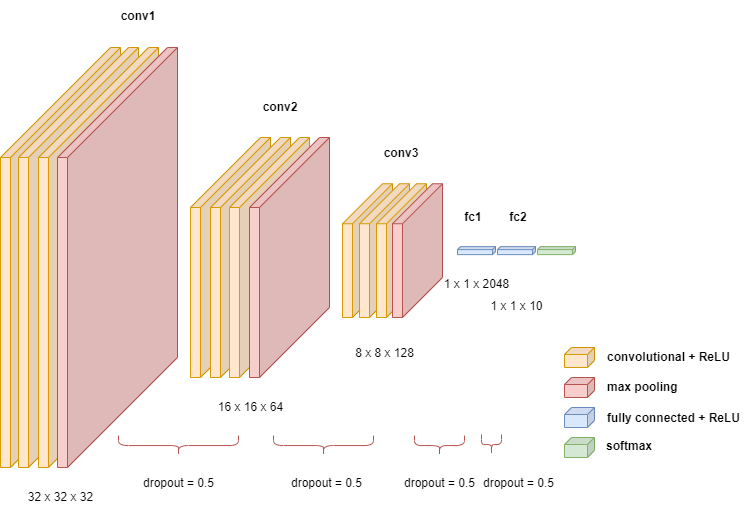

The diagram above was exported from draw.io. Its source (the exported page's mxGraphModel, read from the mxfile embedded in the PNG):
<mxGraphModel dx="2012" dy="635" grid="1" gridSize="10" guides="1" tooltips="1" connect="1" arrows="1" fold="1" page="1" pageScale="1" pageWidth="827" pageHeight="583" math="0" shadow="0">
  <root>
    <mxCell id="0" />
    <mxCell id="1" parent="0" />
    <mxCell id="4f-DMQIj-ya-iA7LCkDa-7" value="" style="shape=cube;whiteSpace=wrap;html=1;boundedLbl=1;backgroundOutline=1;darkOpacity=0.05;darkOpacity2=0.1;size=40;direction=east;flipH=1;fillColor=#ffe6cc;strokeColor=#d79b00;" parent="1" vertex="1">
      <mxGeometry x="259" y="232.25" width="50" height="133.75" as="geometry" />
    </mxCell>
    <mxCell id="4f-DMQIj-ya-iA7LCkDa-8" value="" style="shape=cube;whiteSpace=wrap;html=1;boundedLbl=1;backgroundOutline=1;darkOpacity=0.05;darkOpacity2=0.1;size=40;direction=east;flipH=1;fillColor=#ffe6cc;strokeColor=#d79b00;" parent="1" vertex="1">
      <mxGeometry x="276" y="232.25" width="50" height="133.75" as="geometry" />
    </mxCell>
    <mxCell id="4f-DMQIj-ya-iA7LCkDa-9" value="" style="shape=cube;whiteSpace=wrap;html=1;boundedLbl=1;backgroundOutline=1;darkOpacity=0.05;darkOpacity2=0.1;size=40;direction=east;flipH=1;fillColor=#ffe6cc;strokeColor=#d79b00;" parent="1" vertex="1">
      <mxGeometry x="293" y="232.25" width="50" height="133.75" as="geometry" />
    </mxCell>
    <mxCell id="4f-DMQIj-ya-iA7LCkDa-6" value="" style="shape=cube;whiteSpace=wrap;html=1;boundedLbl=1;backgroundOutline=1;darkOpacity=0.05;darkOpacity2=0.1;size=40;direction=east;flipH=1;fillColor=#f8cecc;strokeColor=#b85450;" parent="1" vertex="1">
      <mxGeometry x="309" y="232.25" width="50" height="133.75" as="geometry" />
    </mxCell>
    <mxCell id="4f-DMQIj-ya-iA7LCkDa-22" value="" style="shape=cube;whiteSpace=wrap;html=1;boundedLbl=1;backgroundOutline=1;darkOpacity=0.05;darkOpacity2=0.1;size=3;direction=east;flipH=1;fillColor=#dae8fc;strokeColor=#6c8ebf;" parent="1" vertex="1">
      <mxGeometry x="374" y="295.13" width="38" height="8" as="geometry" />
    </mxCell>
    <mxCell id="4f-DMQIj-ya-iA7LCkDa-23" value="" style="shape=cube;whiteSpace=wrap;html=1;boundedLbl=1;backgroundOutline=1;darkOpacity=0.05;darkOpacity2=0.1;size=7;direction=east;flipH=1;fillColor=#ffe6cc;strokeColor=#d79b00;" parent="1" vertex="1">
      <mxGeometry x="481" y="396" width="30" height="20" as="geometry" />
    </mxCell>
    <mxCell id="4f-DMQIj-ya-iA7LCkDa-24" value="" style="shape=cube;whiteSpace=wrap;html=1;boundedLbl=1;backgroundOutline=1;darkOpacity=0.05;darkOpacity2=0.1;size=7;direction=east;flipH=1;fillColor=#f8cecc;strokeColor=#b85450;" parent="1" vertex="1">
      <mxGeometry x="481" y="426" width="30" height="20" as="geometry" />
    </mxCell>
    <mxCell id="4f-DMQIj-ya-iA7LCkDa-26" value="" style="shape=cube;whiteSpace=wrap;html=1;boundedLbl=1;backgroundOutline=1;darkOpacity=0.05;darkOpacity2=0.1;size=7;direction=east;flipH=1;fillColor=#dae8fc;strokeColor=#6c8ebf;" parent="1" vertex="1">
      <mxGeometry x="481" y="456" width="30" height="20" as="geometry" />
    </mxCell>
    <mxCell id="4f-DMQIj-ya-iA7LCkDa-27" value="" style="shape=cube;whiteSpace=wrap;html=1;boundedLbl=1;backgroundOutline=1;darkOpacity=0.05;darkOpacity2=0.1;size=3;direction=east;flipH=1;fillColor=#d5e8d4;strokeColor=#82b366;" parent="1" vertex="1">
      <mxGeometry x="454" y="295.12" width="38" height="8" as="geometry" />
    </mxCell>
    <mxCell id="4f-DMQIj-ya-iA7LCkDa-28" value="" style="shape=cube;whiteSpace=wrap;html=1;boundedLbl=1;backgroundOutline=1;darkOpacity=0.05;darkOpacity2=0.1;size=7;direction=east;flipH=1;fillColor=#d5e8d4;strokeColor=#82b366;" parent="1" vertex="1">
      <mxGeometry x="481" y="486" width="30" height="20" as="geometry" />
    </mxCell>
    <mxCell id="4f-DMQIj-ya-iA7LCkDa-29" value="&lt;b&gt;conv1&lt;/b&gt;" style="text;html=1;strokeColor=none;fillColor=none;align=center;verticalAlign=middle;whiteSpace=wrap;rounded=0;" parent="1" vertex="1">
      <mxGeometry x="35" y="49" width="40" height="30" as="geometry" />
    </mxCell>
    <mxCell id="4f-DMQIj-ya-iA7LCkDa-31" value="&lt;b&gt;conv2&lt;/b&gt;" style="text;html=1;strokeColor=none;fillColor=none;align=center;verticalAlign=middle;whiteSpace=wrap;rounded=0;" parent="1" vertex="1">
      <mxGeometry x="176.5" y="140" width="40" height="30" as="geometry" />
    </mxCell>
    <mxCell id="4f-DMQIj-ya-iA7LCkDa-32" value="&lt;b&gt;conv3&lt;/b&gt;" style="text;html=1;strokeColor=none;fillColor=none;align=center;verticalAlign=middle;whiteSpace=wrap;rounded=0;" parent="1" vertex="1">
      <mxGeometry x="298" y="186" width="40" height="30" as="geometry" />
    </mxCell>
    <mxCell id="4f-DMQIj-ya-iA7LCkDa-37" value="&lt;b&gt;fc1&lt;/b&gt;" style="text;html=1;strokeColor=none;fillColor=none;align=center;verticalAlign=middle;whiteSpace=wrap;rounded=0;" parent="1" vertex="1">
      <mxGeometry x="370" y="250" width="40" height="30" as="geometry" />
    </mxCell>
    <mxCell id="4f-DMQIj-ya-iA7LCkDa-38" value="8 x 8 x 128" style="text;html=1;strokeColor=none;fillColor=none;align=center;verticalAlign=middle;whiteSpace=wrap;rounded=0;" parent="1" vertex="1">
      <mxGeometry x="251.5" y="386" width="99" height="30" as="geometry" />
    </mxCell>
    <mxCell id="4f-DMQIj-ya-iA7LCkDa-39" value="16 x 16 x 64" style="text;html=1;strokeColor=none;fillColor=none;align=center;verticalAlign=middle;whiteSpace=wrap;rounded=0;" parent="1" vertex="1">
      <mxGeometry x="117.5" y="440" width="99" height="30" as="geometry" />
    </mxCell>
    <mxCell id="4f-DMQIj-ya-iA7LCkDa-40" value="32 x 32 x 32" style="text;html=1;strokeColor=none;fillColor=none;align=center;verticalAlign=middle;whiteSpace=wrap;rounded=0;" parent="1" vertex="1">
      <mxGeometry x="-72.5" y="530" width="99" height="30" as="geometry" />
    </mxCell>
    <mxCell id="zW3mTf7vAEX2V6ZKgZhZ-3" value="" style="shape=cube;whiteSpace=wrap;html=1;boundedLbl=1;backgroundOutline=1;darkOpacity=0.05;darkOpacity2=0.1;size=70;direction=east;flipH=1;fillColor=#ffe6cc;strokeColor=#d79b00;" vertex="1" parent="1">
      <mxGeometry x="107" y="186" width="80" height="240" as="geometry" />
    </mxCell>
    <mxCell id="4f-DMQIj-ya-iA7LCkDa-48" value="1 x 1 x 2048" style="text;html=1;strokeColor=none;fillColor=none;align=center;verticalAlign=middle;whiteSpace=wrap;rounded=0;" parent="1" vertex="1">
      <mxGeometry x="343.5" y="320" width="99" height="24" as="geometry" />
    </mxCell>
    <mxCell id="4f-DMQIj-ya-iA7LCkDa-49" value="1 x 1 x 10" style="text;html=1;strokeColor=none;fillColor=none;align=center;verticalAlign=middle;whiteSpace=wrap;rounded=0;" parent="1" vertex="1">
      <mxGeometry x="383.5" y="342" width="99" height="24" as="geometry" />
    </mxCell>
    <mxCell id="4f-DMQIj-ya-iA7LCkDa-50" value="convolutional + ReLU" style="text;html=1;strokeColor=none;fillColor=none;align=left;verticalAlign=middle;whiteSpace=wrap;rounded=0;fontStyle=1" parent="1" vertex="1">
      <mxGeometry x="522" y="393.06" width="138" height="23.88" as="geometry" />
    </mxCell>
    <mxCell id="4f-DMQIj-ya-iA7LCkDa-51" value="max pooling" style="text;html=1;strokeColor=none;fillColor=none;align=left;verticalAlign=middle;whiteSpace=wrap;rounded=0;fontStyle=1" parent="1" vertex="1">
      <mxGeometry x="522" y="423.06" width="138" height="23.88" as="geometry" />
    </mxCell>
    <mxCell id="4f-DMQIj-ya-iA7LCkDa-52" value="fully connected + ReLU" style="text;html=1;strokeColor=none;fillColor=none;align=left;verticalAlign=middle;whiteSpace=wrap;rounded=0;fontStyle=1" parent="1" vertex="1">
      <mxGeometry x="522" y="454.12" width="138" height="23.88" as="geometry" />
    </mxCell>
    <mxCell id="zW3mTf7vAEX2V6ZKgZhZ-4" value="" style="shape=cube;whiteSpace=wrap;html=1;boundedLbl=1;backgroundOutline=1;darkOpacity=0.05;darkOpacity2=0.1;size=110;direction=east;flipH=1;fillColor=#ffe6cc;strokeColor=#d79b00;" vertex="1" parent="1">
      <mxGeometry x="-83" y="96" width="120" height="420" as="geometry" />
    </mxCell>
    <mxCell id="4f-DMQIj-ya-iA7LCkDa-53" value="softmax" style="text;html=1;strokeColor=none;fillColor=none;align=left;verticalAlign=middle;whiteSpace=wrap;rounded=0;fontStyle=1" parent="1" vertex="1">
      <mxGeometry x="521" y="482.12" width="138" height="23.88" as="geometry" />
    </mxCell>
    <mxCell id="4f-DMQIj-ya-iA7LCkDa-4" value="" style="shape=cube;whiteSpace=wrap;html=1;boundedLbl=1;backgroundOutline=1;darkOpacity=0.05;darkOpacity2=0.1;size=70;direction=east;flipH=1;fillColor=#ffe6cc;strokeColor=#d79b00;" parent="1" vertex="1">
      <mxGeometry x="127" y="186" width="80" height="240" as="geometry" />
    </mxCell>
    <mxCell id="4f-DMQIj-ya-iA7LCkDa-5" value="" style="shape=cube;whiteSpace=wrap;html=1;boundedLbl=1;backgroundOutline=1;darkOpacity=0.05;darkOpacity2=0.1;size=70;direction=east;flipH=1;fillColor=#ffe6cc;strokeColor=#d79b00;" parent="1" vertex="1">
      <mxGeometry x="146" y="186" width="80" height="240" as="geometry" />
    </mxCell>
    <mxCell id="4f-DMQIj-ya-iA7LCkDa-3" value="" style="shape=cube;whiteSpace=wrap;html=1;boundedLbl=1;backgroundOutline=1;darkOpacity=0.05;darkOpacity2=0.1;size=70;direction=east;flipH=1;fillColor=#f8cecc;strokeColor=#b85450;" parent="1" vertex="1">
      <mxGeometry x="166" y="186" width="80" height="240" as="geometry" />
    </mxCell>
    <mxCell id="4f-DMQIj-ya-iA7LCkDa-1" value="" style="shape=cube;whiteSpace=wrap;html=1;boundedLbl=1;backgroundOutline=1;darkOpacity=0.05;darkOpacity2=0.1;size=110;direction=east;flipH=1;fillColor=#ffe6cc;strokeColor=#d79b00;" parent="1" vertex="1">
      <mxGeometry x="-65" y="96" width="120" height="420" as="geometry" />
    </mxCell>
    <mxCell id="4f-DMQIj-ya-iA7LCkDa-2" value="" style="shape=cube;whiteSpace=wrap;html=1;boundedLbl=1;backgroundOutline=1;darkOpacity=0.05;darkOpacity2=0.1;size=110;direction=east;flipH=1;fillColor=#ffe6cc;strokeColor=#d79b00;" parent="1" vertex="1">
      <mxGeometry x="-45" y="96" width="120" height="420" as="geometry" />
    </mxCell>
    <mxCell id="zW3mTf7vAEX2V6ZKgZhZ-6" value="" style="shape=cube;whiteSpace=wrap;html=1;boundedLbl=1;backgroundOutline=1;darkOpacity=0.05;darkOpacity2=0.1;size=110;direction=east;flipH=1;fillColor=#F8CECC;strokeColor=#B85450;" vertex="1" parent="1">
      <mxGeometry x="-26" y="96" width="120" height="420" as="geometry" />
    </mxCell>
    <mxCell id="zW3mTf7vAEX2V6ZKgZhZ-8" value="" style="shape=cube;whiteSpace=wrap;html=1;boundedLbl=1;backgroundOutline=1;darkOpacity=0.05;darkOpacity2=0.1;size=3;direction=east;flipH=1;fillColor=#dae8fc;strokeColor=#6c8ebf;" vertex="1" parent="1">
      <mxGeometry x="414" y="295.13" width="38" height="8" as="geometry" />
    </mxCell>
    <mxCell id="zW3mTf7vAEX2V6ZKgZhZ-9" value="&lt;b&gt;fc2&lt;/b&gt;" style="text;html=1;strokeColor=none;fillColor=none;align=center;verticalAlign=middle;whiteSpace=wrap;rounded=0;" vertex="1" parent="1">
      <mxGeometry x="415" y="250" width="40" height="30" as="geometry" />
    </mxCell>
    <mxCell id="zW3mTf7vAEX2V6ZKgZhZ-10" value="" style="shape=curlyBracket;whiteSpace=wrap;html=1;rounded=1;flipH=1;strokeColor=#B85450;fillColor=#F8CECC;direction=north;" vertex="1" parent="1">
      <mxGeometry x="35" y="484.06" width="120" height="20" as="geometry" />
    </mxCell>
    <mxCell id="zW3mTf7vAEX2V6ZKgZhZ-11" value="" style="shape=curlyBracket;whiteSpace=wrap;html=1;rounded=1;flipH=1;strokeColor=#B85450;fillColor=#F8CECC;direction=north;" vertex="1" parent="1">
      <mxGeometry x="190" y="484.06" width="100" height="20" as="geometry" />
    </mxCell>
    <mxCell id="zW3mTf7vAEX2V6ZKgZhZ-12" value="" style="shape=curlyBracket;whiteSpace=wrap;html=1;rounded=1;flipH=1;strokeColor=#B85450;fillColor=#F8CECC;direction=north;" vertex="1" parent="1">
      <mxGeometry x="331" y="484.06" width="50" height="20" as="geometry" />
    </mxCell>
    <mxCell id="zW3mTf7vAEX2V6ZKgZhZ-13" value="" style="shape=curlyBracket;whiteSpace=wrap;html=1;rounded=1;flipH=1;strokeColor=#B85450;fillColor=#F8CECC;direction=north;" vertex="1" parent="1">
      <mxGeometry x="398" y="483.06" width="20" height="20" as="geometry" />
    </mxCell>
    <mxCell id="zW3mTf7vAEX2V6ZKgZhZ-14" value="dropout = 0.5" style="text;html=1;strokeColor=none;fillColor=none;align=center;verticalAlign=middle;whiteSpace=wrap;rounded=0;" vertex="1" parent="1">
      <mxGeometry x="45.5" y="516" width="99" height="30" as="geometry" />
    </mxCell>
    <mxCell id="zW3mTf7vAEX2V6ZKgZhZ-15" value="dropout = 0.5" style="text;html=1;strokeColor=none;fillColor=none;align=center;verticalAlign=middle;whiteSpace=wrap;rounded=0;" vertex="1" parent="1">
      <mxGeometry x="194" y="516" width="99" height="30" as="geometry" />
    </mxCell>
    <mxCell id="zW3mTf7vAEX2V6ZKgZhZ-16" value="dropout = 0.5" style="text;html=1;strokeColor=none;fillColor=none;align=center;verticalAlign=middle;whiteSpace=wrap;rounded=0;" vertex="1" parent="1">
      <mxGeometry x="306.5" y="516" width="99" height="30" as="geometry" />
    </mxCell>
    <mxCell id="zW3mTf7vAEX2V6ZKgZhZ-17" value="dropout = 0.5" style="text;html=1;strokeColor=none;fillColor=none;align=center;verticalAlign=middle;whiteSpace=wrap;rounded=0;" vertex="1" parent="1">
      <mxGeometry x="385.5" y="516" width="99" height="30" as="geometry" />
    </mxCell>
  </root>
</mxGraphModel>